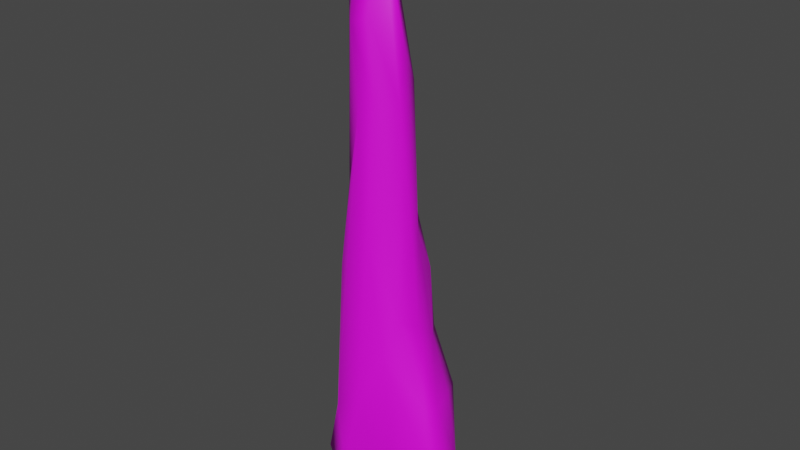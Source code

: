 # Source: single_icicle_piece.blend  (saved by Blender 2.93.20; exported with 4.5.12 LTS)
import bpy
from mathutils import Matrix  # noqa: F401  (used for matrix-valued properties, if any)

bpy.ops.wm.read_factory_settings(use_empty=True)
scene = bpy.context.scene
scene.name = 'Scene'

# ---- collections
col_collection = bpy.data.collections.new('Collection'); scene.collection.children.link(col_collection)

# ---- images (referenced by path relative to the original .blend; pixels are not part of the script)
import os
ASSET_DIR = os.environ.get("B2B_ASSET_DIR", "")  # directory of the original .blend (textures are referenced by path, not embedded)
HERE = os.path.dirname(os.path.abspath(__file__))  # packed textures are extracted next to this script under _unpacked/

def load_image(name, relpath, width, height, colorspace="sRGB"):
    """Load a texture the original file referenced (path relative to the .blend, or extracted next to this script)."""
    p = next((c for c in (os.path.join(HERE, relpath), os.path.join(ASSET_DIR, relpath)) if relpath and os.path.exists(c)), "")
    if p:
        img = bpy.data.images.load(p, check_existing=True)
        img.name = name
    else:  # same state as the original file: an image datablock whose file is absent (Cycles renders it pink)
        img = bpy.data.images.new(name, width, height)
        img.source = "FILE"
        img.filepath = "//" + (relpath or name)
    img.colorspace_settings.name = colorspace
    return img
img_file1 = load_image('file1', 'Ice_mat_AlbedoTransparency.png', 1024, 1024, 'sRGB')

# ---- materials (node trees are filled in below, after node groups)
mat_ice_mat = bpy.data.materials.new('Ice_mat')
mat_ice_mat.use_transparent_shadow = False
mat_ice_mat.diffuse_color = (1.0, 1.0, 1.0, 1.0)
mat_ice_mat.roughness = 0.5528

# ---- material node trees
mat_ice_mat.use_nodes = True; mat_ice_mat.node_tree.nodes.clear()
_N = mat_ice_mat.node_tree.nodes; _L = mat_ice_mat.node_tree.links
n0 = _N.new('ShaderNodeBsdfPrincipled'); n0.name = 'Principled BSDF'; n0.location = (10, 300)
n0.distribution = 'GGX'
n0.subsurface_method = 'BURLEY'
n0.inputs[2].default_value = 0.5528
n0.inputs[3].default_value = 1.45
n0.inputs[27].default_value = (0.0, 0.0, 0.0, 1.0)
n0.inputs[28].default_value = 1.0
n1 = _N.new('ShaderNodeOutputMaterial'); n1.name = 'Material Output'; n1.location = (300, 300)
n2 = _N.new('ShaderNodeNormalMap'); n2.name = 'Normal Map'; n2.location = (-300, -300)
n2.label = 'Normal/Map'
n3 = _N.new('ShaderNodeTexImage'); n3.name = 'Image Texture'; n3.location = (-300, 600)
n3.image = img_file1
_L.new(n0.outputs[0], n1.inputs[0])
_L.new(n2.outputs[0], n0.inputs[5])
_L.new(n3.outputs[0], n0.inputs[0])
n1.is_active_output = True

# ---- world
world_world = bpy.data.worlds.new('World'); scene.world = world_world
world_world.use_nodes = True; world_world.node_tree.nodes.clear()
_N = world_world.node_tree.nodes; _L = world_world.node_tree.links
n0 = _N.new('ShaderNodeOutputWorld'); n0.name = 'World Output'; n0.location = (300, 300)
n1 = _N.new('ShaderNodeBackground'); n1.name = 'Background'; n1.location = (10, 300)
n1.inputs[0].default_value = (0.05088, 0.05088, 0.05088, 1.0)
_L.new(n1.outputs[0], n0.inputs[0])
n0.is_active_output = True
world_world.color = (0.05088, 0.05088, 0.05088)
world_world.use_sun_shadow = False
world_world.sun_shadow_jitter_overblur = 0.0

# ---- meshes
me_single_icicle_piece = bpy.data.meshes.new('single_icicle_piece')
me_single_icicle_piece.from_pydata([(0.1269, -4.647, -0.003719), (0.1794, -4.615, -0.005248), (-0.2049, -1.365, 0.005959), (0.3767, -3.279, -0.01099), (0.04195, -4.237, -0.001244), (0.2259, -4.501, -0.006602), (0.528, -1.16, -0.01538), (0.3766, -3.281, -0.01098), (0.07284, -4.555, -0.002145), (0.3549, -3.795, -0.01035), (0.3767, -3.278, -0.01099), (0.04562, -4.415, -0.001352), (0.5096, -1.187, -0.01484), (-0.4193, -0.523, 0.01221), (-0.2425, -0.0793, 0.00706), (-0.1228, -0.01492, 0.003575), (-0.08691, -2.297, -0.07073), (0.4416, -0.01665, -0.01286), (0.4873, -1.93, -0.0142), (-0.1567, -1.57, 0.004554), (0.0264, -3.91, -0.0007889), (0.4905, -1.439, -0.01429), (0.04677, -4.132, -0.001383), (-0.02247, -3.634, 0.0006353), (1.788e-07, 2.98e-08, 0.0), (-0.1426, -0.1655, 0.3015), (0.4036, -2.514, -0.01177), (0.209, -4.549, -0.006111), (-0.3206, -0.1621, 0.009333), (-0.3697, -0.2563, -0.1331), (0.08013, -4.633, 0.1251), (-0.3473, -0.9335, 0.01011), (0.5263, -1.056, 0.07935), (0.2128, -1.4, -0.376), (0.3674, -2.625, 0.1353), (-0.08476, -1.633, 0.1393), (0.2351, -0.6623, -0.4447), (0.3586, -0.8325, 0.3326), (-0.1686, -1.423, -0.1507), (-0.3678, -0.2614, 0.0976), (0.4789, -1.91, -0.1699), (-0.3139, -0.9951, 0.1274), (0.3085, -3.55, -0.1288), (0.4891, -0.8449, -0.3753), (0.2095, -4.647, 0.03639), (0.3632, -3.904, 0.1044), (0.02286, -3.377, -0.1509), (0.3567, -2.484, -0.1246), (0.1955, -3.24, 0.2154), (0.1102, -2.262, 0.2567), (0.488, -1.247, -0.1464), (0.04969, -2.391, -0.2201), (0.4402, -0.4124, 0.3453), (0.2693, -1.94, -0.3464), (0.2428, -4.279, 0.1659), (-0.1213, -0.4598, -0.3921), (-0.2083, -0.9049, -0.3632), (-0.02493, -1.371, -0.3499), (-0.004357, -0.08307, -0.3201), (0.3161, -0.07413, -0.3637), (0.02464, -1.885, -0.3273), (-0.1353, -0.02712, 0.1722), (-0.4255, -0.4652, -0.1274), (0.0608, -0.955, -0.4633), (0.3925, -0.1604, 0.3131), (0.1698, -3.283, -0.2034), (-0.01901, -2.461, 0.1818), (-0.04483, -3.25, 0.07404), (0.3857, -1.335, -0.2925), (-0.09588, -2.208, 0.00278), (-0.3948, -0.3211, 0.01149), (0.1575, -0.9462, 0.3293), (-0.01841, -1.362, 0.2434), (0.2355, -2.441, -0.2177), (0.381, -1.994, 0.2205), (-0.1521, -0.03497, -0.1346), (0.2445, -0.3711, 0.3911), (0.2322, -3.824, 0.2418), (0.09058, -3.861, 0.2182), (0.3553, -0.3025, -0.4504), (0.1799, -4.023, -0.09257), (-0.38, -0.5465, 0.1768), (-0.3147, -0.9693, -0.1578), (0.4198, -0.04567, 0.1616), (0.07843, -3.315, 0.1961), (0.2651, 0.01544, -0.2463), (-0.2915, -0.3159, -0.2856), (-0.08373, -1.948, -0.2201)], [], [(10, 3, 42), (11, 22, 8), (22, 80, 8), (42, 5, 80), (31, 38, 2), (44, 1, 27), (11, 4, 22), (19, 35, 2), (38, 19, 2), (3, 7, 9), (10, 47, 26), (9, 42, 3), (42, 9, 5), (69, 67, 35), (8, 27, 1), (0, 1, 44), (1, 0, 8), (30, 11, 8), (4, 11, 30), (45, 7, 3), (45, 3, 10), (32, 12, 6), (9, 44, 5), (12, 32, 21), (7, 45, 9), (5, 44, 27), (26, 45, 10), (12, 50, 6), (35, 41, 2), (29, 14, 75), (61, 28, 39), (22, 20, 23), (80, 22, 46), (2, 41, 31), (14, 15, 75), (14, 61, 15), (18, 32, 34), (39, 81, 25), (31, 13, 62), (69, 23, 67), (46, 23, 16), (19, 38, 16), (24, 17, 85), (24, 83, 17), (40, 18, 26), (34, 26, 18), (31, 82, 38), (35, 19, 69), (22, 4, 20), (20, 4, 30), (21, 32, 18), (18, 40, 21), (46, 22, 23), (75, 15, 24), (24, 15, 61), (23, 20, 30), (28, 14, 29), (28, 61, 14), (50, 12, 21), (47, 40, 26), (83, 24, 61), (71, 48, 37), (30, 8, 0), (86, 58, 55), (37, 48, 74), (44, 30, 0), (72, 25, 81), (76, 25, 71), (32, 37, 74), (33, 63, 43), (80, 46, 65), (61, 64, 83), (86, 55, 56), (57, 63, 33), (58, 79, 55), (29, 70, 28), (62, 13, 70), (33, 43, 68), (39, 13, 81), (81, 13, 31), (47, 53, 40), (73, 51, 53), (45, 26, 34), (77, 34, 48), (44, 9, 45), (44, 54, 30), (53, 60, 57), (38, 87, 16), (10, 42, 47), (65, 51, 73), (35, 67, 66), (78, 30, 77), (49, 35, 66), (72, 41, 35), (50, 21, 40), (68, 40, 53), (16, 51, 46), (65, 46, 51), (37, 76, 71), (33, 68, 53), (33, 53, 57), (54, 44, 45), (34, 77, 45), (36, 55, 79), (56, 55, 63), (38, 82, 56), (87, 38, 57), (63, 57, 56), (38, 56, 57), (58, 59, 79), (75, 24, 85), (60, 53, 51), (51, 16, 87), (25, 64, 61), (39, 25, 61), (62, 86, 56), (70, 29, 62), (43, 63, 36), (63, 55, 36), (25, 76, 64), (73, 42, 65), (42, 80, 65), (77, 48, 84), (84, 48, 49), (30, 67, 23), (30, 78, 67), (50, 68, 43), (40, 68, 50), (23, 69, 16), (69, 19, 16), (39, 28, 70), (13, 39, 70), (71, 49, 48), (71, 25, 72), (71, 72, 49), (35, 49, 72), (47, 73, 53), (73, 47, 42), (32, 74, 34), (74, 48, 34), (86, 75, 58), (75, 85, 58), (64, 76, 52), (37, 52, 76), (30, 54, 77), (77, 54, 45), (84, 67, 78), (78, 77, 84), (80, 5, 27), (27, 8, 80), (81, 31, 41), (72, 81, 41), (85, 17, 59), (79, 59, 64, 52), (82, 31, 62), (62, 56, 82), (43, 32, 6), (83, 64, 59, 17), (67, 84, 66), (84, 49, 66), (59, 58, 85), (32, 43, 36, 37), (36, 79, 52, 37), (86, 29, 75), (29, 86, 62), (57, 60, 87), (51, 87, 60), (6, 50, 43)])
me_single_icicle_piece.polygons.foreach_set('use_smooth', [True] * 168)
_uv = me_single_icicle_piece.uv_layers.new(name='DiffuseUV')
_uv.uv.foreach_set('vector', [0.2084, 0.4468, 0.2084, 0.4468, 0.1926, 0.4694, 0.1606, 0.5489, 0.1613, 0.5224, 0.1628, 0.5621, 0.1613, 0.5224, 0.1767, 0.5123, 0.1628, 0.5621, 0.1926, 0.4694, 0.1778, 0.558, 0.1767, 0.5123, 0.143, 0.07506, 0.155, 0.2753, 0.1323, 0.1284, 0.7071, 0.441, 0.7053, 0.4365, 0.7003, 0.4414, 0.1606, 0.5489, 0.1606, 0.5322, 0.1613, 0.5224, 0.7198, 0.6925, 0.7058, 0.6957, 0.7308, 0.7234, 0.155, 0.2753, 0.1424, 0.2902, 0.1323, 0.1284, 0.2084, 0.4468, 0.2083, 0.447, 0.1991, 0.4937, 0.2084, 0.4468, 0.2072, 0.3724, 0.2178, 0.3775, 0.1991, 0.4937, 0.1926, 0.4694, 0.2084, 0.4468, 0.1926, 0.4694, 0.1991, 0.4937, 0.1778, 0.558, 0.7184, 0.6359, 0.716, 0.5461, 0.7058, 0.6957, 0.1628, 0.5621, 0.1758, 0.5623, 0.1726, 0.5683, 0.7148, 0.4372, 0.7053, 0.4365, 0.7071, 0.441, 0.1726, 0.5683, 0.1675, 0.5709, 0.1628, 0.5621, 0.7137, 0.4472, 0.726, 0.4598, 0.7235, 0.4472, 0.7255, 0.4735, 0.726, 0.4598, 0.7137, 0.4472, 0.6804, 0.4841, 0.6605, 0.5405, 0.6605, 0.5407, 0.6804, 0.4841, 0.6605, 0.5407, 0.6605, 0.5407, 0.6333, 0.7538, 0.6323, 0.7135, 0.6298, 0.7163, 0.6659, 0.4938, 0.7071, 0.441, 0.698, 0.4451, 0.6323, 0.7135, 0.6333, 0.7538, 0.6344, 0.6949, 0.6605, 0.5405, 0.6804, 0.4841, 0.6659, 0.4938, 0.698, 0.4451, 0.7071, 0.441, 0.7003, 0.4414, 0.6515, 0.6051, 0.6804, 0.4841, 0.6605, 0.5407, 0.2492, 0.2619, 0.2478, 0.2489, 0.251, 0.2626, 0.7058, 0.6957, 0.7023, 0.8287, 0.7308, 0.7234, 0.1939, 0.0345, 0.2114, 0.02285, 0.219, 0.03114, 0.6318, 0.9612, 0.6523, 0.9797, 0.6656, 0.9593, 0.1613, 0.5224, 0.157, 0.5019, 0.1537, 0.4758, 0.1767, 0.5123, 0.1613, 0.5224, 0.1671, 0.4514, 0.7308, 0.7234, 0.7023, 0.8287, 0.7117, 0.854, 0.2114, 0.02285, 0.224, 0.0227, 0.219, 0.03114, 0.6384, 0.9795, 0.6318, 0.9612, 0.6223, 0.9792, 0.6395, 0.6555, 0.6333, 0.7538, 0.6678, 0.5977, 0.6656, 0.9593, 0.6816, 0.9125, 0.6451, 0.9414, 0.143, 0.07506, 0.1682, 0.0301, 0.178, 0.03731, 0.7184, 0.6359, 0.7223, 0.5191, 0.716, 0.5461, 0.1671, 0.4514, 0.1537, 0.4758, 0.1565, 0.3517, 0.1424, 0.2902, 0.155, 0.2753, 0.1565, 0.3517, 0.2346, 0.02318, 0.2665, 0.02615, 0.2452, 0.05026, 0.6108, 0.9782, 0.5955, 0.9502, 0.58, 0.9761, 0.2242, 0.3192, 0.2371, 0.3256, 0.2178, 0.3775, 0.6678, 0.5977, 0.6515, 0.6051, 0.6395, 0.6555, 0.143, 0.07506, 0.1532, 0.0977, 0.155, 0.2753, 0.7058, 0.6957, 0.7198, 0.6925, 0.7184, 0.6359, 0.7259, 0.4812, 0.7255, 0.4735, 0.724, 0.4977, 0.724, 0.4977, 0.7255, 0.4735, 0.7137, 0.4472, 0.6344, 0.6949, 0.6333, 0.7538, 0.6395, 0.6555, 0.2371, 0.3256, 0.2242, 0.3192, 0.247, 0.279, 0.1671, 0.4514, 0.1613, 0.5224, 0.1537, 0.4758, 0.219, 0.03114, 0.224, 0.0227, 0.2346, 0.02318, 0.6108, 0.9782, 0.6223, 0.9792, 0.6318, 0.9612, 0.7223, 0.5191, 0.724, 0.4977, 0.7137, 0.4472, 0.2012, 0.02369, 0.2114, 0.02285, 0.1939, 0.0345, 0.6523, 0.9797, 0.6318, 0.9612, 0.6384, 0.9795, 0.2478, 0.2489, 0.2492, 0.2619, 0.247, 0.279, 0.2072, 0.3724, 0.2242, 0.3192, 0.2178, 0.3775, 0.5955, 0.9502, 0.6108, 0.9782, 0.6318, 0.9612, 0.6637, 0.8053, 0.6919, 0.5385, 0.647, 0.8122, 0.7137, 0.4472, 0.7235, 0.4472, 0.7148, 0.4372, 0.196, 0.05891, 0.2232, 0.06119, 0.2025, 0.1078, 0.647, 0.8122, 0.6919, 0.5385, 0.6665, 0.6651, 0.7071, 0.441, 0.7137, 0.4472, 0.7148, 0.4372, 0.6889, 0.7462, 0.6451, 0.9414, 0.6816, 0.9125, 0.6303, 0.8981, 0.6451, 0.9414, 0.6637, 0.8053, 0.6333, 0.7538, 0.647, 0.8122, 0.6665, 0.6651, 0.2033, 0.2679, 0.2058, 0.2335, 0.2661, 0.2028, 0.1767, 0.5123, 0.1671, 0.4514, 0.1813, 0.4436, 0.6318, 0.9612, 0.6079, 0.9231, 0.5955, 0.9502, 0.196, 0.05891, 0.2025, 0.1078, 0.1803, 0.1694, 0.1788, 0.2669, 0.2058, 0.2335, 0.2033, 0.2679, 0.2232, 0.06119, 0.2332, 0.1457, 0.2025, 0.1078, 0.1939, 0.0345, 0.1848, 0.02572, 0.2012, 0.02369, 0.178, 0.03731, 0.1682, 0.0301, 0.1848, 0.02572, 0.2033, 0.2679, 0.2661, 0.2028, 0.223, 0.26, 0.6656, 0.9593, 0.6983, 0.9304, 0.6816, 0.9125, 0.6816, 0.9125, 0.6983, 0.9304, 0.7117, 0.854, 0.2072, 0.3724, 0.2008, 0.3178, 0.2242, 0.3192, 0.1936, 0.3662, 0.176, 0.3603, 0.2008, 0.3178, 0.6804, 0.4841, 0.6515, 0.6051, 0.6678, 0.5977, 0.6948, 0.4928, 0.6678, 0.5977, 0.6919, 0.5385, 0.7071, 0.441, 0.6659, 0.4938, 0.6804, 0.4841, 0.7071, 0.441, 0.7013, 0.4609, 0.7137, 0.4472, 0.2008, 0.3178, 0.1799, 0.313, 0.1788, 0.2669, 0.155, 0.2753, 0.1666, 0.3195, 0.1565, 0.3517, 0.2084, 0.4468, 0.1926, 0.4694, 0.2072, 0.3724, 0.1813, 0.4436, 0.176, 0.3603, 0.1936, 0.3662, 0.7058, 0.6957, 0.716, 0.5461, 0.7011, 0.6196, 0.7053, 0.4906, 0.7137, 0.4472, 0.6948, 0.4928, 0.6845, 0.6396, 0.7058, 0.6957, 0.7011, 0.6196, 0.6889, 0.7462, 0.7023, 0.8287, 0.7058, 0.6957, 0.2478, 0.2489, 0.247, 0.279, 0.2242, 0.3192, 0.223, 0.26, 0.2242, 0.3192, 0.2008, 0.3178, 0.1565, 0.3517, 0.176, 0.3603, 0.1671, 0.4514, 0.1813, 0.4436, 0.1671, 0.4514, 0.176, 0.3603, 0.647, 0.8122, 0.6303, 0.8981, 0.6637, 0.8053, 0.2033, 0.2679, 0.223, 0.26, 0.2008, 0.3178, 0.2033, 0.2679, 0.2008, 0.3178, 0.1788, 0.2669, 0.7013, 0.4609, 0.7071, 0.441, 0.6804, 0.4841, 0.6678, 0.5977, 0.6948, 0.4928, 0.6804, 0.4841, 0.2362, 0.1753, 0.2025, 0.1078, 0.2332, 0.1457, 0.1803, 0.1694, 0.2025, 0.1078, 0.2058, 0.2335, 0.155, 0.2753, 0.1532, 0.0977, 0.1803, 0.1694, 0.1666, 0.3195, 0.155, 0.2753, 0.1788, 0.2669, 0.2058, 0.2335, 0.1788, 0.2669, 0.1803, 0.1694, 0.155, 0.2753, 0.1803, 0.1694, 0.1788, 0.2669, 0.2232, 0.06119, 0.2445, 0.07236, 0.2332, 0.1457, 0.219, 0.03114, 0.2346, 0.02318, 0.2452, 0.05026, 0.1799, 0.313, 0.2008, 0.3178, 0.176, 0.3603, 0.176, 0.3603, 0.1565, 0.3517, 0.1666, 0.3195, 0.6451, 0.9414, 0.6079, 0.9231, 0.6318, 0.9612, 0.6656, 0.9593, 0.6451, 0.9414, 0.6318, 0.9612, 0.178, 0.03731, 0.196, 0.05891, 0.1803, 0.1694, 0.1848, 0.02572, 0.1939, 0.0345, 0.178, 0.03731, 0.2661, 0.2028, 0.2058, 0.2335, 0.2362, 0.1753, 0.2058, 0.2335, 0.2025, 0.1078, 0.2362, 0.1753, 0.6451, 0.9414, 0.6303, 0.8981, 0.6079, 0.9231, 0.1936, 0.3662, 0.1926, 0.4694, 0.1813, 0.4436, 0.1926, 0.4694, 0.1767, 0.5123, 0.1813, 0.4436, 0.6948, 0.4928, 0.6919, 0.5385, 0.7021, 0.5355, 0.7021, 0.5355, 0.6919, 0.5385, 0.6845, 0.6396, 0.7137, 0.4472, 0.716, 0.5461, 0.7223, 0.5191, 0.7137, 0.4472, 0.7053, 0.4906, 0.716, 0.5461, 0.2478, 0.2489, 0.223, 0.26, 0.2661, 0.2028, 0.2242, 0.3192, 0.223, 0.26, 0.2478, 0.2489, 0.1537, 0.4758, 0.1492, 0.3442, 0.1565, 0.3517, 0.1492, 0.3442, 0.1424, 0.2902, 0.1565, 0.3517, 0.6656, 0.9593, 0.6523, 0.9797, 0.6762, 0.9673, 0.6983, 0.9304, 0.6656, 0.9593, 0.6762, 0.9673, 0.6637, 0.8053, 0.6845, 0.6396, 0.6919, 0.5385, 0.6637, 0.8053, 0.6451, 0.9414, 0.6889, 0.7462, 0.6637, 0.8053, 0.6889, 0.7462, 0.6845, 0.6396, 0.7058, 0.6957, 0.6845, 0.6396, 0.6889, 0.7462, 0.2072, 0.3724, 0.1936, 0.3662, 0.2008, 0.3178, 0.1936, 0.3662, 0.2072, 0.3724, 0.1926, 0.4694, 0.6333, 0.7538, 0.6665, 0.6651, 0.6678, 0.5977, 0.6665, 0.6651, 0.6919, 0.5385, 0.6678, 0.5977, 0.196, 0.05891, 0.219, 0.03114, 0.2232, 0.06119, 0.219, 0.03114, 0.2452, 0.05026, 0.2232, 0.06119, 0.6079, 0.9231, 0.6303, 0.8981, 0.617, 0.8842, 0.647, 0.8122, 0.617, 0.8842, 0.6303, 0.8981, 0.7137, 0.4472, 0.7013, 0.4609, 0.6948, 0.4928, 0.6948, 0.4928, 0.7013, 0.4609, 0.6804, 0.4841, 0.7021, 0.5355, 0.716, 0.5461, 0.7053, 0.4906, 0.7053, 0.4906, 0.6948, 0.4928, 0.7021, 0.5355, 0.1767, 0.5123, 0.1778, 0.558, 0.1758, 0.5623, 0.1758, 0.5623, 0.1628, 0.5621, 0.1767, 0.5123, 0.6816, 0.9125, 0.7117, 0.854, 0.7023, 0.8287, 0.6889, 0.7462, 0.6816, 0.9125, 0.7023, 0.8287, 0.2452, 0.05026, 0.2665, 0.02615, 0.2445, 0.07236, 0.2332, 0.1457, 0.2445, 0.07236, 0.6079, 0.9231, 0.617, 0.8842, 0.1532, 0.0977, 0.143, 0.07506, 0.178, 0.03731, 0.178, 0.03731, 0.1803, 0.1694, 0.1532, 0.0977, 0.2661, 0.2028, 0.6333, 0.7538, 0.251, 0.2626, 0.5955, 0.9502, 0.6079, 0.9231, 0.2445, 0.07236, 0.2665, 0.02615, 0.716, 0.5461, 0.7021, 0.5355, 0.7011, 0.6196, 0.7021, 0.5355, 0.6845, 0.6396, 0.7011, 0.6196, 0.2445, 0.07236, 0.2232, 0.06119, 0.2452, 0.05026, 0.6333, 0.7538, 0.2661, 0.2028, 0.2362, 0.1753, 0.647, 0.8122, 0.2362, 0.1753, 0.2332, 0.1457, 0.617, 0.8842, 0.647, 0.8122, 0.196, 0.05891, 0.1939, 0.0345, 0.219, 0.03114, 0.1939, 0.0345, 0.196, 0.05891, 0.178, 0.03731, 0.1788, 0.2669, 0.1799, 0.313, 0.1666, 0.3195, 0.176, 0.3603, 0.1666, 0.3195, 0.1799, 0.313, 0.251, 0.2626, 0.2478, 0.2489, 0.2661, 0.2028])
me_single_icicle_piece.materials.append(mat_ice_mat)
me_single_icicle_piece.use_remesh_fix_poles = True
me_single_icicle_piece.use_remesh_preserve_attributes = False
me_single_icicle_piece.update()
me_single_icicle_piece.normals_split_custom_set([tuple(v) for v in zip(*[iter([0.9573, -0.03787, -0.2867, 0.9017, -0.0385, -0.4307, 0.5877, -0.09901, -0.803, -0.989, -0.0437, -0.1416, -0.523, -0.09665, -0.8468, -0.44, -0.2118, -0.8727, -0.523, -0.09665, -0.8468, -0.1208, -0.1635, -0.9791, -0.44, -0.2118, -0.8727, 0.5877, -0.09901, -0.803, 0.8229, -0.1789, -0.5394, -0.1208, -0.1635, -0.9791, -0.9724, -0.2334, -0.003257, -0.8878, -0.1852, -0.4213, -0.9481, -0.3131, 0.05616, 0.7114, -0.4308, 0.5553, 0.2139, -0.197, -0.9568, 0.04265, -0.1623, -0.9858, -0.989, -0.0437, -0.1416, -0.9914, -0.0458, 0.1225, -0.523, -0.09665, -0.8468, -0.9834, -0.1188, 0.137, -0.7815, -0.1111, 0.6139, -0.9481, -0.3131, 0.05616, -0.8878, -0.1852, -0.4213, -0.9834, -0.1188, 0.137, -0.9481, -0.3131, 0.05616, 0.9017, -0.0385, -0.4307, 0.993, -0.04044, -0.1109, 0.898, -0.1198, -0.4234, 0.9573, -0.03787, -0.2867, 0.7345, -0.1062, -0.6702, 0.994, -0.09095, -0.06081, 0.898, -0.1198, -0.4234, 0.5877, -0.09901, -0.803, 0.9017, -0.0385, -0.4307, 0.5877, -0.09901, -0.803, 0.898, -0.1198, -0.4234, 0.8229, -0.1789, -0.5394, -0.9856, -0.04644, 0.1626, -0.921, -0.05545, 0.3856, -0.7815, -0.1111, 0.6139, -0.44, -0.2118, -0.8727, 0.04265, -0.1623, -0.9858, 0.2139, -0.197, -0.9568, -0.4295, -0.8013, -0.4165, 0.2139, -0.197, -0.9568, 0.7114, -0.4308, 0.5553, 0.2139, -0.197, -0.9568, -0.4295, -0.8013, -0.4165, -0.44, -0.2118, -0.8727, -0.2276, -0.368, 0.9015, -0.989, -0.0437, -0.1416, -0.44, -0.2118, -0.8727, -0.9914, -0.0458, 0.1225, -0.989, -0.0437, -0.1416, -0.2276, -0.368, 0.9015, 0.9154, -0.1, 0.39, 0.993, -0.04044, -0.1109, 0.9017, -0.0385, -0.4307, 0.9154, -0.1, 0.39, 0.9017, -0.0385, -0.4307, 0.9573, -0.03787, -0.2867, 0.8941, 0.4428, -0.06707, 0.9901, -0.1262, -0.0614, 0.9231, -0.2908, -0.2517, 0.898, -0.1198, -0.4234, 0.7114, -0.4308, 0.5553, 0.8229, -0.1789, -0.5394, 0.9901, -0.1262, -0.0614, 0.8941, 0.4428, -0.06707, 0.9885, -0.01405, -0.1508, 0.993, -0.04044, -0.1109, 0.9154, -0.1, 0.39, 0.898, -0.1198, -0.4234, 0.8229, -0.1789, -0.5394, 0.7114, -0.4308, 0.5553, 0.04265, -0.1623, -0.9858, 0.994, -0.09095, -0.06081, 0.9154, -0.1, 0.39, 0.9573, -0.03787, -0.2867, 0.9901, -0.1262, -0.0614, 0.9185, -0.04811, -0.3925, 0.9231, -0.2908, -0.2517, -0.7815, -0.1111, 0.6139, -0.7318, -0.219, 0.6453, -0.9481, -0.3131, 0.05616, -0.8015, 0.4711, -0.3682, -0.6625, 0.7474, -0.0492, -0.446, 0.81, -0.3809, -0.2145, 0.8269, 0.5198, -0.7833, 0.6095, 0.1219, -0.7913, 0.3197, 0.5211, -0.523, -0.09665, -0.8468, -0.9213, -0.1535, -0.3573, -0.9846, -0.0961, -0.146, -0.1208, -0.1635, -0.9791, -0.523, -0.09665, -0.8468, -0.7158, -0.0948, -0.6919, -0.9481, -0.3131, 0.05616, -0.7318, -0.219, 0.6453, -0.9724, -0.2334, -0.003257, -0.6625, 0.7474, -0.0492, -0.2927, 0.9562, -0.009132, -0.446, 0.81, -0.3809, -0.6625, 0.7474, -0.0492, -0.2145, 0.8269, 0.5198, -0.2927, 0.9562, -0.009132, 0.9687, -0.08477, 0.2334, 0.8941, 0.4428, -0.06707, 0.8802, -0.06263, 0.4705, -0.7913, 0.3197, 0.5211, -0.52, -0.06947, 0.8513, -0.3301, 0.1868, 0.9253, -0.9724, -0.2334, -0.003257, -0.9896, -0.07943, 0.1198, -0.8916, -0.02795, -0.452, -0.9856, -0.04644, 0.1626, -0.9846, -0.0961, -0.146, -0.921, -0.05545, 0.3856, -0.7158, -0.0948, -0.6919, -0.9846, -0.0961, -0.146, -0.922, -0.09211, -0.3761, -0.9834, -0.1188, 0.137, -0.8878, -0.1852, -0.4213, -0.922, -0.09211, -0.3761, -0.0247, 0.9967, 0.07793, 0.8679, 0.4744, -0.147, 0.04176, 0.974, -0.2227, -0.0247, 0.9967, 0.07793, 0.8483, 0.4925, 0.1946, 0.8679, 0.4744, -0.147, 0.8309, -0.109, -0.5457, 0.9687, -0.08477, 0.2334, 0.994, -0.09095, -0.06081, 0.8802, -0.06263, 0.4705, 0.994, -0.09095, -0.06081, 0.9687, -0.08477, 0.2334, -0.9724, -0.2334, -0.003257, -0.9027, -0.2404, -0.3569, -0.8878, -0.1852, -0.4213, -0.7815, -0.1111, 0.6139, -0.9834, -0.1188, 0.137, -0.9856, -0.04644, 0.1626, -0.523, -0.09665, -0.8468, -0.9914, -0.0458, 0.1225, -0.9213, -0.1535, -0.3573, -0.9213, -0.1535, -0.3573, -0.9914, -0.0458, 0.1225, -0.2276, -0.368, 0.9015, 0.9885, -0.01405, -0.1508, 0.8941, 0.4428, -0.06707, 0.9687, -0.08477, 0.2334, 0.9687, -0.08477, 0.2334, 0.8309, -0.109, -0.5457, 0.9885, -0.01405, -0.1508, -0.7158, -0.0948, -0.6919, -0.523, -0.09665, -0.8468, -0.9846, -0.0961, -0.146, -0.446, 0.81, -0.3809, -0.2927, 0.9562, -0.009132, -0.0247, 0.9967, 0.07793, -0.0247, 0.9967, 0.07793, -0.2927, 0.9562, -0.009132, -0.2145, 0.8269, 0.5198, -0.9846, -0.0961, -0.146, -0.9213, -0.1535, -0.3573, -0.2276, -0.368, 0.9015, -0.7833, 0.6095, 0.1219, -0.6625, 0.7474, -0.0492, -0.8015, 0.4711, -0.3682, -0.7833, 0.6095, 0.1219, -0.2145, 0.8269, 0.5198, -0.6625, 0.7474, -0.0492, 0.9185, -0.04811, -0.3925, 0.9901, -0.1262, -0.0614, 0.9885, -0.01405, -0.1508, 0.7345, -0.1062, -0.6702, 0.8309, -0.109, -0.5457, 0.994, -0.09095, -0.06081, 0.8483, 0.4925, 0.1946, -0.0247, 0.9967, 0.07793, -0.2145, 0.8269, 0.5198, -0.1233, -0.06286, 0.9904, 0.09008, 0.003791, 0.9959, 0.5045, -0.1004, 0.8575, -0.2276, -0.368, 0.9015, -0.44, -0.2118, -0.8727, -0.4295, -0.8013, -0.4165, -0.6142, 0.2285, -0.7553, -0.2849, 0.5165, -0.8075, -0.2901, 0.1215, -0.9493, 0.5045, -0.1004, 0.8575, 0.09008, 0.003791, 0.9959, 0.6888, -0.07727, 0.7208, 0.7114, -0.4308, 0.5553, -0.2276, -0.368, 0.9015, -0.4295, -0.8013, -0.4165, -0.4241, -0.08601, 0.9015, -0.3301, 0.1868, 0.9253, -0.52, -0.06947, 0.8513, -0.1062, 0.0464, 0.9933, -0.3301, 0.1868, 0.9253, -0.1233, -0.06286, 0.9904, 0.8941, 0.4428, -0.06707, 0.5045, -0.1004, 0.8575, 0.6888, -0.07727, 0.7208, 0.1557, -0.1088, -0.9818, -0.05102, -0.08204, -0.9953, 0.7849, 0.5439, -0.2967, -0.1208, -0.1635, -0.9791, -0.7158, -0.0948, -0.6919, 0.05355, -0.07227, -0.9959, -0.2145, 0.8269, 0.5198, 0.6476, 0.5298, 0.5476, 0.8483, 0.4925, 0.1946, -0.6142, 0.2285, -0.7553, -0.2901, 0.1215, -0.9493, -0.6255, -0.13, -0.7694, -0.4851, -0.1816, -0.8554, -0.05102, -0.08204, -0.9953, 0.1557, -0.1088, -0.9818, -0.2849, 0.5165, -0.8075, 0.4845, 0.04307, -0.8737, -0.2901, 0.1215, -0.9493, -0.8015, 0.4711, -0.3682, -0.9657, 0.2506, 0.06764, -0.7833, 0.6095, 0.1219, -0.8916, -0.02795, -0.452, -0.9896, -0.07943, 0.1198, -0.9657, 0.2506, 0.06764, 0.1557, -0.1088, -0.9818, 0.7849, 0.5439, -0.2967, 0.6787, -0.115, -0.7253, -0.7913, 0.3197, 0.5211, -0.9896, -0.07943, 0.1198, -0.52, -0.06947, 0.8513, -0.52, -0.06947, 0.8513, -0.9896, -0.07943, 0.1198, -0.9724, -0.2334, -0.003257, 0.7345, -0.1062, -0.6702, 0.3352, -0.1453, -0.9309, 0.8309, -0.109, -0.5457, 0.2732, -0.1079, -0.9559, -0.4738, -0.1019, -0.8747, 0.3352, -0.1453, -0.9309, 0.9154, -0.1, 0.39, 0.994, -0.09095, -0.06081, 0.8802, -0.06263, 0.4705, 0.4587, -0.03764, 0.8878, 0.8802, -0.06263, 0.4705, 0.09008, 0.003791, 0.9959, 0.7114, -0.4308, 0.5553, 0.898, -0.1198, -0.4234, 0.9154, -0.1, 0.39, 0.7114, -0.4308, 0.5553, 0.5745, -0.2151, 0.7897, -0.2276, -0.368, 0.9015, 0.3352, -0.1453, -0.9309, -0.3233, -0.1287, -0.9375, -0.4851, -0.1816, -0.8554, -0.8878, -0.1852, -0.4213, -0.8444, -0.1365, -0.518, -0.922, -0.09211, -0.3761, 0.9573, -0.03787, -0.2867, 0.5877, -0.09901, -0.803, 0.7345, -0.1062, -0.6702, 0.05355, -0.07227, -0.9959, -0.4738, -0.1019, -0.8747, 0.2732, -0.1079, -0.9559, -0.7815, -0.1111, 0.6139, -0.921, -0.05545, 0.3856, -0.6823, -0.03719, 0.7301, -0.6382, -0.06128, 0.7674, -0.2276, -0.368, 0.9015, 0.4587, -0.03764, 0.8878, -0.3014, -0.0341, 0.9529, -0.7815, -0.1111, 0.6139, -0.6823, -0.03719, 0.7301, -0.4241, -0.08601, 0.9015, -0.7318, -0.219, 0.6453, -0.7815, -0.1111, 0.6139, 0.9185, -0.04811, -0.3925, 0.9885, -0.01405, -0.1508, 0.8309, -0.109, -0.5457, 0.6787, -0.115, -0.7253, 0.8309, -0.109, -0.5457, 0.3352, -0.1453, -0.9309, -0.922, -0.09211, -0.3761, -0.4738, -0.1019, -0.8747, -0.7158, -0.0948, -0.6919, 0.05355, -0.07227, -0.9959, -0.7158, -0.0948, -0.6919, -0.4738, -0.1019, -0.8747, 0.5045, -0.1004, 0.8575, -0.1062, 0.0464, 0.9933, -0.1233, -0.06286, 0.9904, 0.1557, -0.1088, -0.9818, 0.6787, -0.115, -0.7253, 0.3352, -0.1453, -0.9309, 0.1557, -0.1088, -0.9818, 0.3352, -0.1453, -0.9309, -0.4851, -0.1816, -0.8554, 0.5745, -0.2151, 0.7897, 0.7114, -0.4308, 0.5553, 0.9154, -0.1, 0.39, 0.8802, -0.06263, 0.4705, 0.4587, -0.03764, 0.8878, 0.9154, -0.1, 0.39, 0.494, 0.1159, -0.8617, -0.2901, 0.1215, -0.9493, 0.4845, 0.04307, -0.8737, -0.6255, -0.13, -0.7694, -0.2901, 0.1215, -0.9493, -0.05102, -0.08204, -0.9953, -0.8878, -0.1852, -0.4213, -0.9027, -0.2404, -0.3569, -0.6255, -0.13, -0.7694, -0.8444, -0.1365, -0.518, -0.8878, -0.1852, -0.4213, -0.4851, -0.1816, -0.8554, -0.05102, -0.08204, -0.9953, -0.4851, -0.1816, -0.8554, -0.6255, -0.13, -0.7694, -0.8878, -0.1852, -0.4213, -0.6255, -0.13, -0.7694, -0.4851, -0.1816, -0.8554, -0.2849, 0.5165, -0.8075, 0.5537, 0.3467, -0.7571, 0.4845, 0.04307, -0.8737, -0.446, 0.81, -0.3809, -0.0247, 0.9967, 0.07793, 0.04176, 0.974, -0.2227, -0.3233, -0.1287, -0.9375, 0.3352, -0.1453, -0.9309, -0.4738, -0.1019, -0.8747, -0.4738, -0.1019, -0.8747, -0.922, -0.09211, -0.3761, -0.8444, -0.1365, -0.518, -0.3301, 0.1868, 0.9253, 0.6476, 0.5298, 0.5476, -0.2145, 0.8269, 0.5198, -0.7913, 0.3197, 0.5211, -0.3301, 0.1868, 0.9253, -0.2145, 0.8269, 0.5198, -0.8916, -0.02795, -0.452, -0.6142, 0.2285, -0.7553, -0.6255, -0.13, -0.7694, -0.9657, 0.2506, 0.06764, -0.8015, 0.4711, -0.3682, -0.8916, -0.02795, -0.452, 0.7849, 0.5439, -0.2967, -0.05102, -0.08204, -0.9953, 0.494, 0.1159, -0.8617, -0.05102, -0.08204, -0.9953, -0.2901, 0.1215, -0.9493, 0.494, 0.1159, -0.8617, -0.3301, 0.1868, 0.9253, -0.1062, 0.0464, 0.9933, 0.6476, 0.5298, 0.5476, 0.2732, -0.1079, -0.9559, 0.5877, -0.09901, -0.803, 0.05355, -0.07227, -0.9959, 0.5877, -0.09901, -0.803, -0.1208, -0.1635, -0.9791, 0.05355, -0.07227, -0.9959, 0.4587, -0.03764, 0.8878, 0.09008, 0.003791, 0.9959, -0.4897, -0.01796, 0.8717, -0.4897, -0.01796, 0.8717, 0.09008, 0.003791, 0.9959, -0.3014, -0.0341, 0.9529, -0.2276, -0.368, 0.9015, -0.921, -0.05545, 0.3856, -0.9846, -0.0961, -0.146, -0.2276, -0.368, 0.9015, -0.6382, -0.06128, 0.7674, -0.921, -0.05545, 0.3856, 0.9185, -0.04811, -0.3925, 0.6787, -0.115, -0.7253, 0.7849, 0.5439, -0.2967, 0.8309, -0.109, -0.5457, 0.6787, -0.115, -0.7253, 0.9185, -0.04811, -0.3925, -0.9846, -0.0961, -0.146, -0.9856, -0.04644, 0.1626, -0.922, -0.09211, -0.3761, -0.9856, -0.04644, 0.1626, -0.9834, -0.1188, 0.137, -0.922, -0.09211, -0.3761, -0.7913, 0.3197, 0.5211, -0.7833, 0.6095, 0.1219, -0.9657, 0.2506, 0.06764, -0.9896, -0.07943, 0.1198, -0.7913, 0.3197, 0.5211, -0.9657, 0.2506, 0.06764, -0.1233, -0.06286, 0.9904, -0.3014, -0.0341, 0.9529, 0.09008, 0.003791, 0.9959, -0.1233, -0.06286, 0.9904, -0.3301, 0.1868, 0.9253, -0.4241, -0.08601, 0.9015, -0.1233, -0.06286, 0.9904, -0.4241, -0.08601, 0.9015, -0.3014, -0.0341, 0.9529, -0.7815, -0.1111, 0.6139, -0.3014, -0.0341, 0.9529, -0.4241, -0.08601, 0.9015, 0.7345, -0.1062, -0.6702, 0.2732, -0.1079, -0.9559, 0.3352, -0.1453, -0.9309, 0.2732, -0.1079, -0.9559, 0.7345, -0.1062, -0.6702, 0.5877, -0.09901, -0.803, 0.8941, 0.4428, -0.06707, 0.6888, -0.07727, 0.7208, 0.8802, -0.06263, 0.4705, 0.6888, -0.07727, 0.7208, 0.09008, 0.003791, 0.9959, 0.8802, -0.06263, 0.4705, -0.6142, 0.2285, -0.7553, -0.446, 0.81, -0.3809, -0.2849, 0.5165, -0.8075, -0.446, 0.81, -0.3809, 0.04176, 0.974, -0.2227, -0.2849, 0.5165, -0.8075, 0.6476, 0.5298, 0.5476, -0.1062, 0.0464, 0.9933, 0.8038, 0.2639, 0.5332, 0.5045, -0.1004, 0.8575, 0.8038, 0.2639, 0.5332, -0.1062, 0.0464, 0.9933, -0.2276, -0.368, 0.9015, 0.5745, -0.2151, 0.7897, 0.4587, -0.03764, 0.8878, 0.4587, -0.03764, 0.8878, 0.5745, -0.2151, 0.7897, 0.9154, -0.1, 0.39, -0.4897, -0.01796, 0.8717, -0.921, -0.05545, 0.3856, -0.6382, -0.06128, 0.7674, -0.6382, -0.06128, 0.7674, 0.4587, -0.03764, 0.8878, -0.4897, -0.01796, 0.8717, -0.1208, -0.1635, -0.9791, 0.8229, -0.1789, -0.5394, 0.04265, -0.1623, -0.9858, 0.04265, -0.1623, -0.9858, -0.44, -0.2118, -0.8727, -0.1208, -0.1635, -0.9791, -0.52, -0.06947, 0.8513, -0.9724, -0.2334, -0.003257, -0.7318, -0.219, 0.6453, -0.4241, -0.08601, 0.9015, -0.52, -0.06947, 0.8513, -0.7318, -0.219, 0.6453, 0.04176, 0.974, -0.2227, 0.8679, 0.4744, -0.147, 0.5537, 0.3467, -0.7571, 0.4845, 0.04307, -0.8737, 0.5537, 0.3467, -0.7571, 0.6476, 0.5298, 0.5476, 0.8038, 0.2639, 0.5332, -0.9027, -0.2404, -0.3569, -0.9724, -0.2334, -0.003257, -0.8916, -0.02795, -0.452, -0.8916, -0.02795, -0.452, -0.6255, -0.13, -0.7694, -0.9027, -0.2404, -0.3569, 0.7849, 0.5439, -0.2967, 0.8941, 0.4428, -0.06707, 0.9231, -0.2908, -0.2517, 0.8483, 0.4925, 0.1946, 0.6476, 0.5298, 0.5476, 0.5537, 0.3467, -0.7571, 0.8679, 0.4744, -0.147, -0.921, -0.05545, 0.3856, -0.4897, -0.01796, 0.8717, -0.6823, -0.03719, 0.7301, -0.4897, -0.01796, 0.8717, -0.3014, -0.0341, 0.9529, -0.6823, -0.03719, 0.7301, 0.5537, 0.3467, -0.7571, -0.2849, 0.5165, -0.8075, 0.04176, 0.974, -0.2227, 0.8941, 0.4428, -0.06707, 0.7849, 0.5439, -0.2967, 0.494, 0.1159, -0.8617, 0.5045, -0.1004, 0.8575, 0.494, 0.1159, -0.8617, 0.4845, 0.04307, -0.8737, 0.8038, 0.2639, 0.5332, 0.5045, -0.1004, 0.8575, -0.6142, 0.2285, -0.7553, -0.8015, 0.4711, -0.3682, -0.446, 0.81, -0.3809, -0.8015, 0.4711, -0.3682, -0.6142, 0.2285, -0.7553, -0.8916, -0.02795, -0.452, -0.4851, -0.1816, -0.8554, -0.3233, -0.1287, -0.9375, -0.8444, -0.1365, -0.518, -0.4738, -0.1019, -0.8747, -0.8444, -0.1365, -0.518, -0.3233, -0.1287, -0.9375, 0.9231, -0.2908, -0.2517, 0.9185, -0.04811, -0.3925, 0.7849, 0.5439, -0.2967])] * 3)])

# ---- objects
ob_single_icicle_piece = bpy.data.objects.new('single_icicle_piece', me_single_icicle_piece)

# ---- transforms, parenting, visibility, modifiers, constraints
ob_single_icicle_piece.location = (0.0, 0.0, 0.0)
ob_single_icicle_piece.rotation_euler = (1.571, -3.142, -0.0)
ob_single_icicle_piece.color = (0.8, 0.8, 0.8, 1.0)

# ---- collection membership
col_collection.objects.link(ob_single_icicle_piece)

# ---- scene / render settings (as saved in the file)
scene.frame_start = 1; scene.frame_end = 250; scene.frame_set(1)
scene.render.engine = 'BLENDER_EEVEE_NEXT'
scene.render.fps = 30
scene.cycles.use_denoising = False
scene.cycles.samples = 128
scene.cycles.sampling_pattern = 'TABULATED_SOBOL'
scene.cycles.use_adaptive_sampling = False
scene.cycles.use_light_tree = False
scene.view_settings.view_transform = 'Filmic'
bpy.context.view_layer.update()

# ---- added for rendering (the .blend has no active camera and no usable light): camera, sun
cam_auto = bpy.data.cameras.new('AutoCamera')
cam_auto.lens = 50.0
cam_auto.sensor_width = 36.0
cam_auto.clip_end = 1000.0
ob_auto_camera = bpy.data.objects.new('AutoCamera', cam_auto)
scene.collection.objects.link(ob_auto_camera)
ob_auto_camera.location = (4.42238, -5.33224, 5.89475)
ob_auto_camera.rotation_euler = (1.09748, -7.21219e-08, 0.694738)
scene.camera = ob_auto_camera
light_auto_sun = bpy.data.lights.new('AutoSun', 'SUN')
light_auto_sun.energy = 3.0
light_auto_sun.angle = 0.0523599
ob_auto_sun = bpy.data.objects.new('AutoSun', light_auto_sun)
scene.collection.objects.link(ob_auto_sun)
ob_auto_sun.rotation_euler = (0.872665, 0.174533, 0.523599)
bpy.context.view_layer.update()
